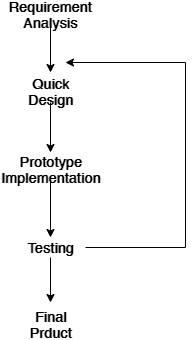

The diagram above was exported from draw.io. Its source (the exported page's mxGraphModel, read from the mxfile embedded in the PNG):
<mxGraphModel dx="976" dy="571" grid="1" gridSize="10" guides="1" tooltips="1" connect="1" arrows="1" fold="1" page="1" pageScale="1" pageWidth="850" pageHeight="1100" math="0" shadow="0">
  <root>
    <mxCell id="0" />
    <mxCell id="1" parent="0" />
    <mxCell id="_bimok6hD74ofwNtIj0I-9" style="edgeStyle=orthogonalEdgeStyle;rounded=0;orthogonalLoop=1;jettySize=auto;html=1;" edge="1" parent="1" source="_bimok6hD74ofwNtIj0I-1">
      <mxGeometry relative="1" as="geometry">
        <mxPoint x="425" y="140" as="targetPoint" />
      </mxGeometry>
    </mxCell>
    <mxCell id="_bimok6hD74ofwNtIj0I-1" value="&lt;b&gt;&lt;font style=&quot;font-size: 14px&quot;&gt;Requirement Analysis&lt;/font&gt;&lt;/b&gt;" style="text;html=1;strokeColor=none;fillColor=none;align=center;verticalAlign=middle;whiteSpace=wrap;rounded=0;" vertex="1" parent="1">
      <mxGeometry x="405" y="72.5" width="40" height="20" as="geometry" />
    </mxCell>
    <mxCell id="_bimok6hD74ofwNtIj0I-10" style="edgeStyle=orthogonalEdgeStyle;rounded=0;orthogonalLoop=1;jettySize=auto;html=1;" edge="1" parent="1" source="_bimok6hD74ofwNtIj0I-2">
      <mxGeometry relative="1" as="geometry">
        <mxPoint x="425" y="220" as="targetPoint" />
      </mxGeometry>
    </mxCell>
    <mxCell id="_bimok6hD74ofwNtIj0I-2" value="&lt;b&gt;&lt;font style=&quot;font-size: 14px&quot;&gt;Quick Design&lt;/font&gt;&lt;/b&gt;" style="text;html=1;strokeColor=none;fillColor=none;align=center;verticalAlign=middle;whiteSpace=wrap;rounded=0;" vertex="1" parent="1">
      <mxGeometry x="405" y="150" width="40" height="20" as="geometry" />
    </mxCell>
    <mxCell id="_bimok6hD74ofwNtIj0I-12" style="edgeStyle=orthogonalEdgeStyle;rounded=0;orthogonalLoop=1;jettySize=auto;html=1;entryX=0.5;entryY=0;entryDx=0;entryDy=0;" edge="1" parent="1" source="_bimok6hD74ofwNtIj0I-3" target="_bimok6hD74ofwNtIj0I-4">
      <mxGeometry relative="1" as="geometry" />
    </mxCell>
    <mxCell id="_bimok6hD74ofwNtIj0I-3" value="&lt;b&gt;&lt;font style=&quot;font-size: 14px&quot;&gt;Prototype Implementation&lt;/font&gt;&lt;/b&gt;" style="text;html=1;strokeColor=none;fillColor=none;align=center;verticalAlign=middle;whiteSpace=wrap;rounded=0;" vertex="1" parent="1">
      <mxGeometry x="405" y="227.5" width="40" height="20" as="geometry" />
    </mxCell>
    <mxCell id="_bimok6hD74ofwNtIj0I-14" style="edgeStyle=orthogonalEdgeStyle;rounded=0;orthogonalLoop=1;jettySize=auto;html=1;" edge="1" parent="1" source="_bimok6hD74ofwNtIj0I-4">
      <mxGeometry relative="1" as="geometry">
        <mxPoint x="425" y="370" as="targetPoint" />
      </mxGeometry>
    </mxCell>
    <mxCell id="_bimok6hD74ofwNtIj0I-15" style="edgeStyle=orthogonalEdgeStyle;rounded=0;orthogonalLoop=1;jettySize=auto;html=1;" edge="1" parent="1">
      <mxGeometry relative="1" as="geometry">
        <mxPoint x="440" y="130" as="targetPoint" />
        <mxPoint x="460" y="315" as="sourcePoint" />
        <Array as="points">
          <mxPoint x="560" y="315" />
          <mxPoint x="560" y="130" />
        </Array>
      </mxGeometry>
    </mxCell>
    <mxCell id="_bimok6hD74ofwNtIj0I-4" value="&lt;b&gt;&lt;font style=&quot;font-size: 14px&quot;&gt;Testing&lt;/font&gt;&lt;/b&gt;" style="text;html=1;strokeColor=none;fillColor=none;align=center;verticalAlign=middle;whiteSpace=wrap;rounded=0;" vertex="1" parent="1">
      <mxGeometry x="405" y="305" width="40" height="20" as="geometry" />
    </mxCell>
    <mxCell id="_bimok6hD74ofwNtIj0I-5" value="&lt;b&gt;&lt;font style=&quot;font-size: 14px&quot;&gt;Final Prduct&lt;/font&gt;&lt;/b&gt;" style="text;html=1;strokeColor=none;fillColor=none;align=center;verticalAlign=middle;whiteSpace=wrap;rounded=0;" vertex="1" parent="1">
      <mxGeometry x="405" y="382.5" width="40" height="20" as="geometry" />
    </mxCell>
  </root>
</mxGraphModel>